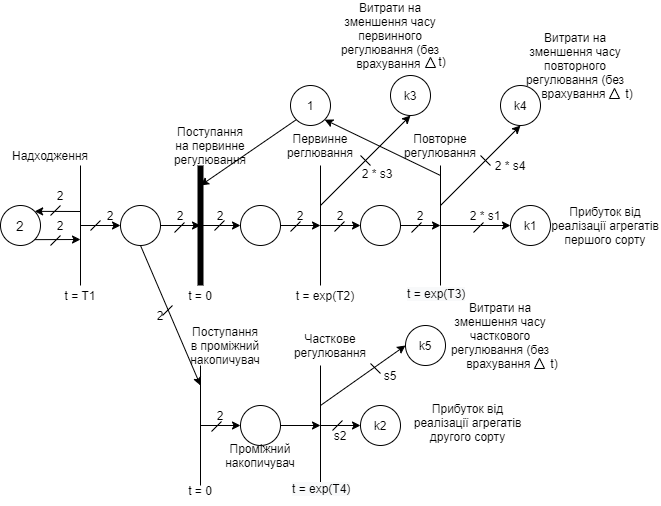

The diagram above was exported from draw.io. Its source (the exported page's mxGraphModel, read from the mxfile embedded in the PNG):
<mxGraphModel dx="806" dy="522" grid="1" gridSize="10" guides="1" tooltips="1" connect="1" arrows="1" fold="1" page="1" pageScale="1" pageWidth="1100" pageHeight="850" background="#ffffff" math="0" shadow="0">
  <root>
    <mxCell id="0" />
    <mxCell id="1" parent="0" />
    <mxCell id="HSTUMR3-KWOJK0Nrc0YX-4" value="&lt;font style=&quot;font-size: 14px&quot;&gt;2&lt;/font&gt;" style="ellipse;whiteSpace=wrap;html=1;aspect=fixed;" parent="1" vertex="1">
      <mxGeometry x="40" y="240" width="40" height="40" as="geometry" />
    </mxCell>
    <mxCell id="HSTUMR3-KWOJK0Nrc0YX-5" value="" style="endArrow=none;html=1;" parent="1" edge="1">
      <mxGeometry width="50" height="50" relative="1" as="geometry">
        <mxPoint x="120" y="200" as="sourcePoint" />
        <mxPoint x="120" y="320" as="targetPoint" />
      </mxGeometry>
    </mxCell>
    <mxCell id="HSTUMR3-KWOJK0Nrc0YX-6" value="" style="endArrow=classic;html=1;exitX=1;exitY=1;exitDx=0;exitDy=0;" parent="1" source="HSTUMR3-KWOJK0Nrc0YX-4" edge="1">
      <mxGeometry width="50" height="50" relative="1" as="geometry">
        <mxPoint x="380" y="260" as="sourcePoint" />
        <mxPoint x="120" y="274" as="targetPoint" />
      </mxGeometry>
    </mxCell>
    <mxCell id="HSTUMR3-KWOJK0Nrc0YX-7" value="" style="endArrow=classic;html=1;entryX=1;entryY=0;entryDx=0;entryDy=0;" parent="1" target="HSTUMR3-KWOJK0Nrc0YX-4" edge="1">
      <mxGeometry width="50" height="50" relative="1" as="geometry">
        <mxPoint x="120" y="246" as="sourcePoint" />
        <mxPoint x="430" y="210" as="targetPoint" />
      </mxGeometry>
    </mxCell>
    <mxCell id="HSTUMR3-KWOJK0Nrc0YX-8" value="" style="endArrow=none;html=1;" parent="1" edge="1">
      <mxGeometry width="50" height="50" relative="1" as="geometry">
        <mxPoint x="90" y="250" as="sourcePoint" />
        <mxPoint x="100" y="240" as="targetPoint" />
      </mxGeometry>
    </mxCell>
    <mxCell id="HSTUMR3-KWOJK0Nrc0YX-9" value="" style="endArrow=none;html=1;" parent="1" edge="1">
      <mxGeometry width="50" height="50" relative="1" as="geometry">
        <mxPoint x="90" y="280" as="sourcePoint" />
        <mxPoint x="100" y="270" as="targetPoint" />
      </mxGeometry>
    </mxCell>
    <mxCell id="HSTUMR3-KWOJK0Nrc0YX-10" value="" style="endArrow=classic;html=1;" parent="1" edge="1">
      <mxGeometry width="50" height="50" relative="1" as="geometry">
        <mxPoint x="120" y="260" as="sourcePoint" />
        <mxPoint x="160" y="260" as="targetPoint" />
      </mxGeometry>
    </mxCell>
    <mxCell id="HSTUMR3-KWOJK0Nrc0YX-11" value="" style="ellipse;whiteSpace=wrap;html=1;aspect=fixed;" parent="1" vertex="1">
      <mxGeometry x="160" y="240" width="40" height="40" as="geometry" />
    </mxCell>
    <mxCell id="HSTUMR3-KWOJK0Nrc0YX-12" value="" style="endArrow=classic;html=1;exitX=1;exitY=0.5;exitDx=0;exitDy=0;" parent="1" source="HSTUMR3-KWOJK0Nrc0YX-11" edge="1">
      <mxGeometry width="50" height="50" relative="1" as="geometry">
        <mxPoint x="380" y="260" as="sourcePoint" />
        <mxPoint x="240" y="260" as="targetPoint" />
      </mxGeometry>
    </mxCell>
    <mxCell id="HSTUMR3-KWOJK0Nrc0YX-13" value="" style="endArrow=none;html=1;strokeWidth=6;" parent="1" edge="1">
      <mxGeometry width="50" height="50" relative="1" as="geometry">
        <mxPoint x="240" y="320" as="sourcePoint" />
        <mxPoint x="240" y="200" as="targetPoint" />
      </mxGeometry>
    </mxCell>
    <mxCell id="HSTUMR3-KWOJK0Nrc0YX-14" value="" style="endArrow=classic;html=1;" parent="1" edge="1">
      <mxGeometry width="50" height="50" relative="1" as="geometry">
        <mxPoint x="240" y="260" as="sourcePoint" />
        <mxPoint x="280" y="260" as="targetPoint" />
      </mxGeometry>
    </mxCell>
    <mxCell id="HSTUMR3-KWOJK0Nrc0YX-16" value="" style="ellipse;whiteSpace=wrap;html=1;aspect=fixed;" parent="1" vertex="1">
      <mxGeometry x="280" y="240" width="40" height="40" as="geometry" />
    </mxCell>
    <mxCell id="HSTUMR3-KWOJK0Nrc0YX-17" value="" style="endArrow=none;html=1;" parent="1" edge="1">
      <mxGeometry width="50" height="50" relative="1" as="geometry">
        <mxPoint x="360" y="320" as="sourcePoint" />
        <mxPoint x="360" y="200" as="targetPoint" />
      </mxGeometry>
    </mxCell>
    <mxCell id="HSTUMR3-KWOJK0Nrc0YX-18" value="" style="endArrow=classic;html=1;exitX=1;exitY=0.5;exitDx=0;exitDy=0;" parent="1" source="HSTUMR3-KWOJK0Nrc0YX-16" edge="1">
      <mxGeometry width="50" height="50" relative="1" as="geometry">
        <mxPoint x="380" y="260" as="sourcePoint" />
        <mxPoint x="360" y="260" as="targetPoint" />
      </mxGeometry>
    </mxCell>
    <mxCell id="HSTUMR3-KWOJK0Nrc0YX-19" value="1" style="ellipse;whiteSpace=wrap;html=1;aspect=fixed;" parent="1" vertex="1">
      <mxGeometry x="330" y="120" width="40" height="40" as="geometry" />
    </mxCell>
    <mxCell id="HSTUMR3-KWOJK0Nrc0YX-20" value="" style="endArrow=classic;html=1;entryX=1;entryY=1;entryDx=0;entryDy=0;" parent="1" target="HSTUMR3-KWOJK0Nrc0YX-19" edge="1">
      <mxGeometry width="50" height="50" relative="1" as="geometry">
        <mxPoint x="480" y="210" as="sourcePoint" />
        <mxPoint x="430" y="210" as="targetPoint" />
      </mxGeometry>
    </mxCell>
    <mxCell id="HSTUMR3-KWOJK0Nrc0YX-21" value="" style="endArrow=classic;html=1;exitX=0;exitY=1;exitDx=0;exitDy=0;" parent="1" source="HSTUMR3-KWOJK0Nrc0YX-19" edge="1">
      <mxGeometry width="50" height="50" relative="1" as="geometry">
        <mxPoint x="380" y="260" as="sourcePoint" />
        <mxPoint x="240" y="220" as="targetPoint" />
      </mxGeometry>
    </mxCell>
    <mxCell id="HSTUMR3-KWOJK0Nrc0YX-22" value="" style="endArrow=classic;html=1;" parent="1" edge="1">
      <mxGeometry width="50" height="50" relative="1" as="geometry">
        <mxPoint x="360" y="260" as="sourcePoint" />
        <mxPoint x="400" y="260" as="targetPoint" />
      </mxGeometry>
    </mxCell>
    <mxCell id="HSTUMR3-KWOJK0Nrc0YX-23" value="" style="ellipse;whiteSpace=wrap;html=1;aspect=fixed;" parent="1" vertex="1">
      <mxGeometry x="400" y="240" width="40" height="40" as="geometry" />
    </mxCell>
    <mxCell id="HSTUMR3-KWOJK0Nrc0YX-24" value="" style="endArrow=none;html=1;" parent="1" edge="1">
      <mxGeometry width="50" height="50" relative="1" as="geometry">
        <mxPoint x="480" y="200" as="sourcePoint" />
        <mxPoint x="480" y="320" as="targetPoint" />
      </mxGeometry>
    </mxCell>
    <mxCell id="HSTUMR3-KWOJK0Nrc0YX-25" value="" style="endArrow=classic;html=1;exitX=1;exitY=0.5;exitDx=0;exitDy=0;" parent="1" source="HSTUMR3-KWOJK0Nrc0YX-23" edge="1">
      <mxGeometry width="50" height="50" relative="1" as="geometry">
        <mxPoint x="380" y="380" as="sourcePoint" />
        <mxPoint x="480" y="260" as="targetPoint" />
      </mxGeometry>
    </mxCell>
    <mxCell id="HSTUMR3-KWOJK0Nrc0YX-26" value="k1" style="ellipse;whiteSpace=wrap;html=1;aspect=fixed;" parent="1" vertex="1">
      <mxGeometry x="550" y="240" width="40" height="40" as="geometry" />
    </mxCell>
    <mxCell id="HSTUMR3-KWOJK0Nrc0YX-27" value="" style="endArrow=classic;html=1;entryX=0;entryY=0.5;entryDx=0;entryDy=0;" parent="1" target="HSTUMR3-KWOJK0Nrc0YX-26" edge="1">
      <mxGeometry width="50" height="50" relative="1" as="geometry">
        <mxPoint x="480" y="260" as="sourcePoint" />
        <mxPoint x="430" y="330" as="targetPoint" />
      </mxGeometry>
    </mxCell>
    <mxCell id="HSTUMR3-KWOJK0Nrc0YX-28" value="" style="endArrow=none;html=1;" parent="1" edge="1">
      <mxGeometry width="50" height="50" relative="1" as="geometry">
        <mxPoint x="240" y="520" as="sourcePoint" />
        <mxPoint x="240" y="400" as="targetPoint" />
      </mxGeometry>
    </mxCell>
    <mxCell id="HSTUMR3-KWOJK0Nrc0YX-29" value="" style="ellipse;whiteSpace=wrap;html=1;aspect=fixed;" parent="1" vertex="1">
      <mxGeometry x="280" y="440" width="40" height="40" as="geometry" />
    </mxCell>
    <mxCell id="HSTUMR3-KWOJK0Nrc0YX-30" value="" style="endArrow=classic;html=1;entryX=0;entryY=0.5;entryDx=0;entryDy=0;" parent="1" target="HSTUMR3-KWOJK0Nrc0YX-29" edge="1">
      <mxGeometry width="50" height="50" relative="1" as="geometry">
        <mxPoint x="240" y="460" as="sourcePoint" />
        <mxPoint x="430" y="370" as="targetPoint" />
      </mxGeometry>
    </mxCell>
    <mxCell id="HSTUMR3-KWOJK0Nrc0YX-31" value="" style="endArrow=classic;html=1;exitX=1;exitY=0.5;exitDx=0;exitDy=0;" parent="1" source="HSTUMR3-KWOJK0Nrc0YX-29" edge="1">
      <mxGeometry width="50" height="50" relative="1" as="geometry">
        <mxPoint x="380" y="420" as="sourcePoint" />
        <mxPoint x="360" y="460" as="targetPoint" />
      </mxGeometry>
    </mxCell>
    <mxCell id="HSTUMR3-KWOJK0Nrc0YX-32" value="" style="endArrow=none;html=1;" parent="1" edge="1">
      <mxGeometry width="50" height="50" relative="1" as="geometry">
        <mxPoint x="360" y="520" as="sourcePoint" />
        <mxPoint x="360" y="400" as="targetPoint" />
      </mxGeometry>
    </mxCell>
    <mxCell id="HSTUMR3-KWOJK0Nrc0YX-33" value="" style="endArrow=classic;html=1;" parent="1" edge="1">
      <mxGeometry width="50" height="50" relative="1" as="geometry">
        <mxPoint x="360" y="460" as="sourcePoint" />
        <mxPoint x="400" y="460" as="targetPoint" />
      </mxGeometry>
    </mxCell>
    <mxCell id="HSTUMR3-KWOJK0Nrc0YX-35" value="k2" style="ellipse;whiteSpace=wrap;html=1;aspect=fixed;" parent="1" vertex="1">
      <mxGeometry x="400" y="440" width="40" height="40" as="geometry" />
    </mxCell>
    <mxCell id="HSTUMR3-KWOJK0Nrc0YX-36" value="" style="endArrow=none;html=1;" parent="1" edge="1">
      <mxGeometry width="50" height="50" relative="1" as="geometry">
        <mxPoint x="130" y="265" as="sourcePoint" />
        <mxPoint x="140" y="255" as="targetPoint" />
      </mxGeometry>
    </mxCell>
    <mxCell id="HSTUMR3-KWOJK0Nrc0YX-37" value="" style="endArrow=none;html=1;" parent="1" edge="1">
      <mxGeometry width="50" height="50" relative="1" as="geometry">
        <mxPoint x="214" y="267" as="sourcePoint" />
        <mxPoint x="224" y="257" as="targetPoint" />
      </mxGeometry>
    </mxCell>
    <mxCell id="HSTUMR3-KWOJK0Nrc0YX-38" value="" style="endArrow=none;html=1;" parent="1" edge="1">
      <mxGeometry width="50" height="50" relative="1" as="geometry">
        <mxPoint x="254" y="265" as="sourcePoint" />
        <mxPoint x="264" y="255" as="targetPoint" />
      </mxGeometry>
    </mxCell>
    <mxCell id="HSTUMR3-KWOJK0Nrc0YX-39" value="" style="endArrow=none;html=1;" parent="1" edge="1">
      <mxGeometry width="50" height="50" relative="1" as="geometry">
        <mxPoint x="330" y="266" as="sourcePoint" />
        <mxPoint x="340" y="256" as="targetPoint" />
      </mxGeometry>
    </mxCell>
    <mxCell id="HSTUMR3-KWOJK0Nrc0YX-40" value="" style="endArrow=none;html=1;" parent="1" edge="1">
      <mxGeometry width="50" height="50" relative="1" as="geometry">
        <mxPoint x="374" y="266" as="sourcePoint" />
        <mxPoint x="384" y="256" as="targetPoint" />
      </mxGeometry>
    </mxCell>
    <mxCell id="HSTUMR3-KWOJK0Nrc0YX-41" value="" style="endArrow=none;html=1;" parent="1" edge="1">
      <mxGeometry width="50" height="50" relative="1" as="geometry">
        <mxPoint x="451" y="267" as="sourcePoint" />
        <mxPoint x="461" y="257" as="targetPoint" />
      </mxGeometry>
    </mxCell>
    <mxCell id="HSTUMR3-KWOJK0Nrc0YX-42" value="" style="endArrow=none;html=1;" parent="1" edge="1">
      <mxGeometry width="50" height="50" relative="1" as="geometry">
        <mxPoint x="513" y="267" as="sourcePoint" />
        <mxPoint x="523" y="257" as="targetPoint" />
      </mxGeometry>
    </mxCell>
    <mxCell id="HSTUMR3-KWOJK0Nrc0YX-43" value="" style="endArrow=classic;html=1;exitX=0.5;exitY=1;exitDx=0;exitDy=0;" parent="1" source="HSTUMR3-KWOJK0Nrc0YX-11" edge="1">
      <mxGeometry width="50" height="50" relative="1" as="geometry">
        <mxPoint x="380" y="380" as="sourcePoint" />
        <mxPoint x="240" y="420" as="targetPoint" />
      </mxGeometry>
    </mxCell>
    <mxCell id="HSTUMR3-KWOJK0Nrc0YX-44" value="" style="endArrow=none;html=1;" parent="1" edge="1">
      <mxGeometry width="50" height="50" relative="1" as="geometry">
        <mxPoint x="202" y="350" as="sourcePoint" />
        <mxPoint x="212" y="340" as="targetPoint" />
      </mxGeometry>
    </mxCell>
    <mxCell id="HSTUMR3-KWOJK0Nrc0YX-45" value="" style="endArrow=none;html=1;" parent="1" edge="1">
      <mxGeometry width="50" height="50" relative="1" as="geometry">
        <mxPoint x="251" y="466" as="sourcePoint" />
        <mxPoint x="261" y="456" as="targetPoint" />
      </mxGeometry>
    </mxCell>
    <mxCell id="HSTUMR3-KWOJK0Nrc0YX-46" value="2" style="text;html=1;strokeColor=none;fillColor=none;align=center;verticalAlign=middle;whiteSpace=wrap;rounded=0;" parent="1" vertex="1">
      <mxGeometry x="80" y="220" width="40" height="20" as="geometry" />
    </mxCell>
    <mxCell id="HSTUMR3-KWOJK0Nrc0YX-47" value="2" style="text;html=1;strokeColor=none;fillColor=none;align=center;verticalAlign=middle;whiteSpace=wrap;rounded=0;" parent="1" vertex="1">
      <mxGeometry x="80" y="250" width="40" height="20" as="geometry" />
    </mxCell>
    <mxCell id="HSTUMR3-KWOJK0Nrc0YX-48" value="2" style="text;html=1;strokeColor=none;fillColor=none;align=center;verticalAlign=middle;whiteSpace=wrap;rounded=0;" parent="1" vertex="1">
      <mxGeometry x="130" y="240" width="40" height="20" as="geometry" />
    </mxCell>
    <mxCell id="HSTUMR3-KWOJK0Nrc0YX-50" value="2" style="text;html=1;strokeColor=none;fillColor=none;align=center;verticalAlign=middle;whiteSpace=wrap;rounded=0;" parent="1" vertex="1">
      <mxGeometry x="200" y="240" width="40" height="20" as="geometry" />
    </mxCell>
    <mxCell id="HSTUMR3-KWOJK0Nrc0YX-51" value="2" style="text;html=1;strokeColor=none;fillColor=none;align=center;verticalAlign=middle;whiteSpace=wrap;rounded=0;" parent="1" vertex="1">
      <mxGeometry x="240" y="240" width="40" height="20" as="geometry" />
    </mxCell>
    <mxCell id="HSTUMR3-KWOJK0Nrc0YX-52" value="2" style="text;html=1;strokeColor=none;fillColor=none;align=center;verticalAlign=middle;whiteSpace=wrap;rounded=0;" parent="1" vertex="1">
      <mxGeometry x="320" y="240" width="40" height="20" as="geometry" />
    </mxCell>
    <mxCell id="HSTUMR3-KWOJK0Nrc0YX-53" value="2" style="text;html=1;strokeColor=none;fillColor=none;align=center;verticalAlign=middle;whiteSpace=wrap;rounded=0;" parent="1" vertex="1">
      <mxGeometry x="360" y="240" width="40" height="20" as="geometry" />
    </mxCell>
    <mxCell id="HSTUMR3-KWOJK0Nrc0YX-54" value="2" style="text;html=1;strokeColor=none;fillColor=none;align=center;verticalAlign=middle;whiteSpace=wrap;rounded=0;" parent="1" vertex="1">
      <mxGeometry x="440" y="240" width="40" height="20" as="geometry" />
    </mxCell>
    <mxCell id="HSTUMR3-KWOJK0Nrc0YX-55" value="2 * s1" style="text;html=1;strokeColor=none;fillColor=none;align=center;verticalAlign=middle;whiteSpace=wrap;rounded=0;" parent="1" vertex="1">
      <mxGeometry x="480" y="240" width="90" height="20" as="geometry" />
    </mxCell>
    <mxCell id="HSTUMR3-KWOJK0Nrc0YX-56" value="Прибуток від реалізації агрегатів першого сорту" style="text;html=1;strokeColor=none;fillColor=none;align=center;verticalAlign=middle;whiteSpace=wrap;rounded=0;" parent="1" vertex="1">
      <mxGeometry x="590" y="250" width="110" height="20" as="geometry" />
    </mxCell>
    <mxCell id="HSTUMR3-KWOJK0Nrc0YX-59" value="&lt;span&gt;Прибуток від реалізації агрегатів другого сорту&lt;/span&gt;" style="text;whiteSpace=wrap;html=1;align=center;" parent="1" vertex="1">
      <mxGeometry x="445" y="430" width="125" height="30" as="geometry" />
    </mxCell>
    <mxCell id="HSTUMR3-KWOJK0Nrc0YX-60" value="Поступання на первинне регулювання" style="text;html=1;strokeColor=none;fillColor=none;align=center;verticalAlign=middle;whiteSpace=wrap;rounded=0;" parent="1" vertex="1">
      <mxGeometry x="230" y="170" width="40" height="20" as="geometry" />
    </mxCell>
    <mxCell id="HSTUMR3-KWOJK0Nrc0YX-62" value="Надходження" style="text;html=1;strokeColor=none;fillColor=none;align=center;verticalAlign=middle;whiteSpace=wrap;rounded=0;" parent="1" vertex="1">
      <mxGeometry x="70" y="180" width="40" height="20" as="geometry" />
    </mxCell>
    <mxCell id="HSTUMR3-KWOJK0Nrc0YX-63" value="Первинне реглювання" style="text;html=1;strokeColor=none;fillColor=none;align=center;verticalAlign=middle;whiteSpace=wrap;rounded=0;" parent="1" vertex="1">
      <mxGeometry x="340" y="170" width="40" height="20" as="geometry" />
    </mxCell>
    <mxCell id="HSTUMR3-KWOJK0Nrc0YX-64" style="edgeStyle=orthogonalEdgeStyle;rounded=0;orthogonalLoop=1;jettySize=auto;html=1;exitX=0.5;exitY=1;exitDx=0;exitDy=0;" parent="1" source="HSTUMR3-KWOJK0Nrc0YX-63" target="HSTUMR3-KWOJK0Nrc0YX-63" edge="1">
      <mxGeometry relative="1" as="geometry" />
    </mxCell>
    <mxCell id="HSTUMR3-KWOJK0Nrc0YX-65" value="Повторне регулювання" style="text;html=1;strokeColor=none;fillColor=none;align=center;verticalAlign=middle;whiteSpace=wrap;rounded=0;" parent="1" vertex="1">
      <mxGeometry x="460" y="170" width="40" height="20" as="geometry" />
    </mxCell>
    <mxCell id="HSTUMR3-KWOJK0Nrc0YX-66" value="Поступання в проміжний накопичувач" style="text;html=1;strokeColor=none;fillColor=none;align=center;verticalAlign=middle;whiteSpace=wrap;rounded=0;" parent="1" vertex="1">
      <mxGeometry x="240" y="370" width="50" height="20" as="geometry" />
    </mxCell>
    <mxCell id="HSTUMR3-KWOJK0Nrc0YX-67" value="Проміжний накопичувач" style="text;html=1;strokeColor=none;fillColor=none;align=center;verticalAlign=middle;whiteSpace=wrap;rounded=0;" parent="1" vertex="1">
      <mxGeometry x="280" y="480" width="40" height="20" as="geometry" />
    </mxCell>
    <mxCell id="HSTUMR3-KWOJK0Nrc0YX-70" value="Часткове регулювання" style="text;html=1;strokeColor=none;fillColor=none;align=center;verticalAlign=middle;whiteSpace=wrap;rounded=0;" parent="1" vertex="1">
      <mxGeometry x="350" y="370" width="40" height="20" as="geometry" />
    </mxCell>
    <mxCell id="HSTUMR3-KWOJK0Nrc0YX-71" value="2" style="text;html=1;strokeColor=none;fillColor=none;align=center;verticalAlign=middle;whiteSpace=wrap;rounded=0;" parent="1" vertex="1">
      <mxGeometry x="180" y="340" width="40" height="20" as="geometry" />
    </mxCell>
    <mxCell id="HSTUMR3-KWOJK0Nrc0YX-72" value="2" style="text;html=1;strokeColor=none;fillColor=none;align=center;verticalAlign=middle;whiteSpace=wrap;rounded=0;" parent="1" vertex="1">
      <mxGeometry x="240" y="440" width="40" height="20" as="geometry" />
    </mxCell>
    <mxCell id="HSTUMR3-KWOJK0Nrc0YX-73" value="t = T1" style="text;html=1;strokeColor=none;fillColor=none;align=center;verticalAlign=middle;whiteSpace=wrap;rounded=0;" parent="1" vertex="1">
      <mxGeometry x="100" y="320" width="40" height="20" as="geometry" />
    </mxCell>
    <mxCell id="HSTUMR3-KWOJK0Nrc0YX-74" value="t = 0" style="text;html=1;strokeColor=none;fillColor=none;align=center;verticalAlign=middle;whiteSpace=wrap;rounded=0;" parent="1" vertex="1">
      <mxGeometry x="220" y="320" width="40" height="20" as="geometry" />
    </mxCell>
    <mxCell id="HSTUMR3-KWOJK0Nrc0YX-75" value="t = exp(T2)" style="text;html=1;strokeColor=none;fillColor=none;align=center;verticalAlign=middle;whiteSpace=wrap;rounded=0;" parent="1" vertex="1">
      <mxGeometry x="330" y="320" width="70" height="20" as="geometry" />
    </mxCell>
    <mxCell id="HSTUMR3-KWOJK0Nrc0YX-76" value="&lt;span style=&quot;color: rgb(0 , 0 , 0) ; font-family: &amp;#34;helvetica&amp;#34; ; font-size: 12px ; font-style: normal ; font-weight: 400 ; letter-spacing: normal ; text-align: center ; text-indent: 0px ; text-transform: none ; word-spacing: 0px ; background-color: rgb(248 , 249 , 250) ; display: inline ; float: none&quot;&gt;t = exp(T3)&lt;/span&gt;" style="text;whiteSpace=wrap;html=1;" parent="1" vertex="1">
      <mxGeometry x="445" y="315" width="80" height="30" as="geometry" />
    </mxCell>
    <mxCell id="HSTUMR3-KWOJK0Nrc0YX-77" value="t = 0" style="text;html=1;strokeColor=none;fillColor=none;align=center;verticalAlign=middle;whiteSpace=wrap;rounded=0;" parent="1" vertex="1">
      <mxGeometry x="220" y="515" width="40" height="20" as="geometry" />
    </mxCell>
    <mxCell id="HSTUMR3-KWOJK0Nrc0YX-78" value="&lt;span style=&quot;color: rgb(0 , 0 , 0) ; font-family: &amp;#34;helvetica&amp;#34; ; font-size: 12px ; font-style: normal ; font-weight: 400 ; letter-spacing: normal ; text-align: center ; text-indent: 0px ; text-transform: none ; word-spacing: 0px ; background-color: rgb(248 , 249 , 250) ; display: inline ; float: none&quot;&gt;t = exp(T4)&lt;/span&gt;" style="text;whiteSpace=wrap;html=1;" parent="1" vertex="1">
      <mxGeometry x="330" y="510" width="80" height="30" as="geometry" />
    </mxCell>
    <mxCell id="EV7NXIi_gS0FrfHT9diy-2" value="k4" style="ellipse;whiteSpace=wrap;html=1;aspect=fixed;" vertex="1" parent="1">
      <mxGeometry x="540" y="120" width="40" height="40" as="geometry" />
    </mxCell>
    <mxCell id="EV7NXIi_gS0FrfHT9diy-4" value="" style="endArrow=classic;html=1;entryX=0.5;entryY=1;entryDx=0;entryDy=0;exitX=0;exitY=0;exitDx=0;exitDy=0;exitPerimeter=0;" edge="1" parent="1" source="HSTUMR3-KWOJK0Nrc0YX-55" target="EV7NXIi_gS0FrfHT9diy-2">
      <mxGeometry width="50" height="50" relative="1" as="geometry">
        <mxPoint x="390" y="300" as="sourcePoint" />
        <mxPoint x="440" y="250" as="targetPoint" />
      </mxGeometry>
    </mxCell>
    <mxCell id="EV7NXIi_gS0FrfHT9diy-5" value="k5" style="ellipse;whiteSpace=wrap;html=1;aspect=fixed;" vertex="1" parent="1">
      <mxGeometry x="445" y="360" width="40" height="40" as="geometry" />
    </mxCell>
    <mxCell id="EV7NXIi_gS0FrfHT9diy-6" value="" style="endArrow=classic;html=1;entryX=0;entryY=0.5;entryDx=0;entryDy=0;" edge="1" parent="1" target="EV7NXIi_gS0FrfHT9diy-5">
      <mxGeometry width="50" height="50" relative="1" as="geometry">
        <mxPoint x="360" y="440" as="sourcePoint" />
        <mxPoint x="440" y="320" as="targetPoint" />
      </mxGeometry>
    </mxCell>
    <mxCell id="EV7NXIi_gS0FrfHT9diy-8" value="" style="endArrow=none;html=1;" edge="1" parent="1">
      <mxGeometry width="50" height="50" relative="1" as="geometry">
        <mxPoint x="520" y="190" as="sourcePoint" />
        <mxPoint x="530" y="200" as="targetPoint" />
      </mxGeometry>
    </mxCell>
    <mxCell id="EV7NXIi_gS0FrfHT9diy-9" value="" style="endArrow=none;html=1;" edge="1" parent="1">
      <mxGeometry width="50" height="50" relative="1" as="geometry">
        <mxPoint x="410" y="398" as="sourcePoint" />
        <mxPoint x="420" y="408" as="targetPoint" />
      </mxGeometry>
    </mxCell>
    <mxCell id="EV7NXIi_gS0FrfHT9diy-10" value="" style="endArrow=none;html=1;" edge="1" parent="1">
      <mxGeometry width="50" height="50" relative="1" as="geometry">
        <mxPoint x="372" y="465" as="sourcePoint" />
        <mxPoint x="382" y="455" as="targetPoint" />
      </mxGeometry>
    </mxCell>
    <mxCell id="EV7NXIi_gS0FrfHT9diy-12" value="2 * s4" style="text;html=1;strokeColor=none;fillColor=none;align=center;verticalAlign=middle;whiteSpace=wrap;rounded=0;" vertex="1" parent="1">
      <mxGeometry x="530" y="190" width="40" height="20" as="geometry" />
    </mxCell>
    <mxCell id="EV7NXIi_gS0FrfHT9diy-13" value="s5" style="text;html=1;strokeColor=none;fillColor=none;align=center;verticalAlign=middle;whiteSpace=wrap;rounded=0;" vertex="1" parent="1">
      <mxGeometry x="410" y="400" width="40" height="20" as="geometry" />
    </mxCell>
    <mxCell id="EV7NXIi_gS0FrfHT9diy-14" value="Витрати на зменшення часу первинного регулювання (без врахування&amp;nbsp;" style="text;html=1;strokeColor=none;fillColor=none;align=center;verticalAlign=middle;whiteSpace=wrap;rounded=0;" vertex="1" parent="1">
      <mxGeometry x="365" y="60" width="130" height="20" as="geometry" />
    </mxCell>
    <mxCell id="EV7NXIi_gS0FrfHT9diy-15" value="" style="triangle;whiteSpace=wrap;html=1;rotation=-90;" vertex="1" parent="1">
      <mxGeometry x="465" y="92" width="10" height="10" as="geometry" />
    </mxCell>
    <mxCell id="EV7NXIi_gS0FrfHT9diy-16" value="Витрати на зменшення часу повторного регулювання (без врахування&amp;nbsp;" style="text;html=1;strokeColor=none;fillColor=none;align=center;verticalAlign=middle;whiteSpace=wrap;rounded=0;" vertex="1" parent="1">
      <mxGeometry x="550" y="90" width="130" height="20" as="geometry" />
    </mxCell>
    <mxCell id="EV7NXIi_gS0FrfHT9diy-17" value="" style="triangle;whiteSpace=wrap;html=1;rotation=-90;" vertex="1" parent="1">
      <mxGeometry x="649" y="123" width="10" height="10" as="geometry" />
    </mxCell>
    <mxCell id="EV7NXIi_gS0FrfHT9diy-18" value="t)" style="text;html=1;strokeColor=none;fillColor=none;align=center;verticalAlign=middle;whiteSpace=wrap;rounded=0;" vertex="1" parent="1">
      <mxGeometry x="461.5" y="86" width="40" height="20" as="geometry" />
    </mxCell>
    <mxCell id="EV7NXIi_gS0FrfHT9diy-19" value="t)" style="text;html=1;strokeColor=none;fillColor=none;align=center;verticalAlign=middle;whiteSpace=wrap;rounded=0;" vertex="1" parent="1">
      <mxGeometry x="649" y="118" width="40" height="20" as="geometry" />
    </mxCell>
    <mxCell id="EV7NXIi_gS0FrfHT9diy-20" value="Витрати на зменшення часу часткового регулювання (без врахування&amp;nbsp;" style="text;html=1;strokeColor=none;fillColor=none;align=center;verticalAlign=middle;whiteSpace=wrap;rounded=0;" vertex="1" parent="1">
      <mxGeometry x="475" y="360" width="130" height="20" as="geometry" />
    </mxCell>
    <mxCell id="EV7NXIi_gS0FrfHT9diy-21" value="" style="triangle;whiteSpace=wrap;html=1;rotation=-90;" vertex="1" parent="1">
      <mxGeometry x="574" y="393" width="10" height="10" as="geometry" />
    </mxCell>
    <mxCell id="EV7NXIi_gS0FrfHT9diy-22" value="t)" style="text;html=1;strokeColor=none;fillColor=none;align=center;verticalAlign=middle;whiteSpace=wrap;rounded=0;" vertex="1" parent="1">
      <mxGeometry x="574" y="388" width="40" height="20" as="geometry" />
    </mxCell>
    <mxCell id="EV7NXIi_gS0FrfHT9diy-23" value="s2" style="text;html=1;strokeColor=none;fillColor=none;align=center;verticalAlign=middle;whiteSpace=wrap;rounded=0;" vertex="1" parent="1">
      <mxGeometry x="360" y="460" width="40" height="20" as="geometry" />
    </mxCell>
    <mxCell id="EV7NXIi_gS0FrfHT9diy-26" value="k3" style="ellipse;whiteSpace=wrap;html=1;aspect=fixed;" vertex="1" parent="1">
      <mxGeometry x="430" y="110" width="40" height="40" as="geometry" />
    </mxCell>
    <mxCell id="EV7NXIi_gS0FrfHT9diy-27" value="" style="endArrow=classic;html=1;entryX=0.5;entryY=1;entryDx=0;entryDy=0;exitX=0;exitY=0;exitDx=0;exitDy=0;" edge="1" parent="1" target="EV7NXIi_gS0FrfHT9diy-26">
      <mxGeometry width="50" height="50" relative="1" as="geometry">
        <mxPoint x="360" y="240" as="sourcePoint" />
        <mxPoint x="560" y="250" as="targetPoint" />
      </mxGeometry>
    </mxCell>
    <mxCell id="EV7NXIi_gS0FrfHT9diy-28" value="2 * s3" style="text;html=1;strokeColor=none;fillColor=none;align=center;verticalAlign=middle;whiteSpace=wrap;rounded=0;" vertex="1" parent="1">
      <mxGeometry x="397" y="198" width="40" height="20" as="geometry" />
    </mxCell>
    <mxCell id="EV7NXIi_gS0FrfHT9diy-30" value="" style="endArrow=none;html=1;" edge="1" parent="1">
      <mxGeometry width="50" height="50" relative="1" as="geometry">
        <mxPoint x="410" y="200" as="sourcePoint" />
        <mxPoint x="400" y="190" as="targetPoint" />
      </mxGeometry>
    </mxCell>
  </root>
</mxGraphModel>